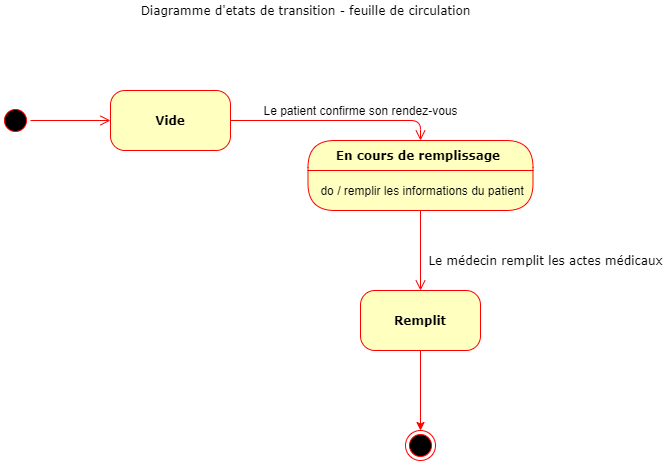

The diagram above was exported from draw.io. Its source (the exported page's mxGraphModel, read from the mxfile embedded in the PNG):
<mxGraphModel dx="767" dy="1158" grid="1" gridSize="10" guides="1" tooltips="1" connect="1" arrows="1" fold="1" page="1" pageScale="1" pageWidth="1100" pageHeight="850" background="none" math="0" shadow="0">
  <root>
    <mxCell id="0" />
    <mxCell id="1" parent="0" />
    <mxCell id="382b91b5511bd0f7-1" value="" style="ellipse;html=1;shape=startState;fillColor=#000000;strokeColor=#ff0000;rounded=1;shadow=0;comic=0;labelBackgroundColor=none;fontFamily=Verdana;fontSize=12;fontColor=#000000;align=center;direction=south;" parent="1" vertex="1">
      <mxGeometry x="130" y="135" width="30" height="30" as="geometry" />
    </mxCell>
    <mxCell id="382b91b5511bd0f7-6" value="&lt;b&gt;Vide&lt;/b&gt;" style="rounded=1;whiteSpace=wrap;html=1;arcSize=24;fillColor=#ffffc0;strokeColor=#ff0000;shadow=0;comic=0;labelBackgroundColor=none;fontFamily=Verdana;fontSize=12;fontColor=#000000;align=center;" parent="1" vertex="1">
      <mxGeometry x="240" y="120" width="120" height="60" as="geometry" />
    </mxCell>
    <mxCell id="3cde6dad864a17aa-4" style="edgeStyle=orthogonalEdgeStyle;html=1;exitX=1;exitY=0.5;labelBackgroundColor=none;endArrow=open;endSize=8;strokeColor=#ff0000;fontFamily=Verdana;fontSize=12;align=left;exitDx=0;exitDy=0;entryX=0.5;entryY=0;entryDx=0;entryDy=0;" parent="1" source="382b91b5511bd0f7-6" target="yPAa1g2TDo_bUKt8Pfmf-5" edge="1">
      <mxGeometry relative="1" as="geometry">
        <Array as="points">
          <mxPoint x="550" y="150" />
        </Array>
        <mxPoint x="880" y="310" as="sourcePoint" />
        <mxPoint x="550" y="190" as="targetPoint" />
      </mxGeometry>
    </mxCell>
    <mxCell id="2a3bc250acf0617d-9" style="edgeStyle=orthogonalEdgeStyle;html=1;labelBackgroundColor=none;endArrow=open;endSize=8;strokeColor=#ff0000;fontFamily=Verdana;fontSize=12;align=left;" parent="1" source="382b91b5511bd0f7-1" target="382b91b5511bd0f7-6" edge="1">
      <mxGeometry relative="1" as="geometry" />
    </mxCell>
    <mxCell id="yPAa1g2TDo_bUKt8Pfmf-4" value="Le patient confirme son rendez-vous" style="text;html=1;align=center;verticalAlign=middle;resizable=0;points=[];autosize=1;strokeColor=none;" vertex="1" parent="1">
      <mxGeometry x="385" y="130" width="210" height="20" as="geometry" />
    </mxCell>
    <mxCell id="yPAa1g2TDo_bUKt8Pfmf-5" value="En cours de remplissage " style="swimlane;fontStyle=1;align=center;verticalAlign=middle;childLayout=stackLayout;horizontal=1;startSize=30;horizontalStack=0;resizeParent=0;resizeLast=1;container=0;fontColor=#000000;collapsible=0;rounded=1;arcSize=30;strokeColor=#ff0000;fillColor=#ffffc0;swimlaneFillColor=#ffffc0;dropTarget=0;fontFamily=Verdana;" vertex="1" parent="1">
      <mxGeometry x="437.5" y="170" width="225" height="70" as="geometry" />
    </mxCell>
    <mxCell id="yPAa1g2TDo_bUKt8Pfmf-6" value="&amp;nbsp;do / remplir les informations du patient" style="text;html=1;strokeColor=none;fillColor=none;align=center;verticalAlign=middle;spacingLeft=4;spacingRight=4;whiteSpace=wrap;overflow=hidden;rotatable=0;fontColor=#000000;" vertex="1" parent="yPAa1g2TDo_bUKt8Pfmf-5">
      <mxGeometry y="30" width="225" height="40" as="geometry" />
    </mxCell>
    <mxCell id="yPAa1g2TDo_bUKt8Pfmf-7" value="" style="edgeStyle=orthogonalEdgeStyle;html=1;verticalAlign=bottom;endArrow=open;endSize=8;strokeColor=#ff0000;exitX=0.5;exitY=1;exitDx=0;exitDy=0;entryX=0.5;entryY=0;entryDx=0;entryDy=0;" edge="1" source="yPAa1g2TDo_bUKt8Pfmf-6" parent="1" target="yPAa1g2TDo_bUKt8Pfmf-12">
      <mxGeometry relative="1" as="geometry">
        <mxPoint x="550.5" y="359.97" as="targetPoint" />
      </mxGeometry>
    </mxCell>
    <mxCell id="yPAa1g2TDo_bUKt8Pfmf-11" value="Le médecin remplit les actes médicaux" style="text;html=1;align=center;verticalAlign=middle;resizable=0;points=[];autosize=1;strokeColor=none;fontFamily=Verdana;" vertex="1" parent="1">
      <mxGeometry x="550" y="280" width="250" height="20" as="geometry" />
    </mxCell>
    <mxCell id="yPAa1g2TDo_bUKt8Pfmf-14" style="edgeStyle=orthogonalEdgeStyle;rounded=0;orthogonalLoop=1;jettySize=auto;html=1;entryX=0.5;entryY=0;entryDx=0;entryDy=0;fontFamily=Verdana;strokeColor=#FF0000;" edge="1" parent="1" source="yPAa1g2TDo_bUKt8Pfmf-12" target="yPAa1g2TDo_bUKt8Pfmf-13">
      <mxGeometry relative="1" as="geometry" />
    </mxCell>
    <mxCell id="yPAa1g2TDo_bUKt8Pfmf-12" value="&lt;b&gt;Remplit&lt;/b&gt;" style="rounded=1;whiteSpace=wrap;html=1;arcSize=24;fillColor=#ffffc0;strokeColor=#ff0000;shadow=0;comic=0;labelBackgroundColor=none;fontFamily=Verdana;fontSize=12;fontColor=#000000;align=center;" vertex="1" parent="1">
      <mxGeometry x="490" y="320" width="120" height="60" as="geometry" />
    </mxCell>
    <mxCell id="yPAa1g2TDo_bUKt8Pfmf-13" value="" style="ellipse;html=1;shape=endState;fillColor=#000000;strokeColor=#ff0000;fontFamily=Verdana;" vertex="1" parent="1">
      <mxGeometry x="535" y="460" width="30" height="30" as="geometry" />
    </mxCell>
    <mxCell id="yPAa1g2TDo_bUKt8Pfmf-15" value="Diagramme d'etats de transition - feuille de circulation" style="text;html=1;align=center;verticalAlign=middle;resizable=0;points=[];autosize=1;strokeColor=none;fontFamily=Verdana;" vertex="1" parent="1">
      <mxGeometry x="260" y="30" width="350" height="20" as="geometry" />
    </mxCell>
  </root>
</mxGraphModel>